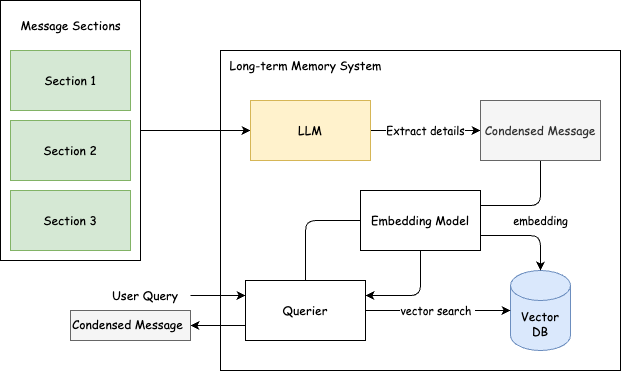

The diagram above was exported from draw.io. Its source (the exported page's mxGraphModel, read from the mxfile embedded in the PNG):
<mxGraphModel dx="822" dy="468" grid="1" gridSize="10" guides="1" tooltips="1" connect="1" arrows="1" fold="1" page="1" pageScale="1" pageWidth="827" pageHeight="1169" math="0" shadow="0">
  <root>
    <mxCell id="0" />
    <mxCell id="1" parent="0" />
    <mxCell id="8" value="" style="rounded=0;whiteSpace=wrap;html=1;fontFamily=Comic Sans MS;" vertex="1" parent="1">
      <mxGeometry x="590" y="160" width="400" height="320" as="geometry" />
    </mxCell>
    <mxCell id="11" style="edgeStyle=none;html=1;entryX=0;entryY=0.5;entryDx=0;entryDy=0;fontFamily=Comic Sans MS;" edge="1" parent="1" source="6" target="10">
      <mxGeometry relative="1" as="geometry" />
    </mxCell>
    <mxCell id="6" value="" style="rounded=0;whiteSpace=wrap;html=1;fontFamily=Comic Sans MS;" vertex="1" parent="1">
      <mxGeometry x="370" y="110" width="140" height="260" as="geometry" />
    </mxCell>
    <mxCell id="2" value="Section 1" style="rounded=0;whiteSpace=wrap;html=1;fontFamily=Comic Sans MS;fillColor=#d5e8d4;strokeColor=#82b366;" vertex="1" parent="1">
      <mxGeometry x="380" y="160" width="120" height="60" as="geometry" />
    </mxCell>
    <mxCell id="4" value="&lt;span style=&quot;color: rgb(0, 0, 0);&quot;&gt;Section 2&lt;/span&gt;" style="rounded=0;whiteSpace=wrap;html=1;fontFamily=Comic Sans MS;fillColor=#d5e8d4;strokeColor=#82b366;" vertex="1" parent="1">
      <mxGeometry x="380" y="230" width="120" height="60" as="geometry" />
    </mxCell>
    <mxCell id="5" value="&lt;span style=&quot;color: rgb(0, 0, 0);&quot;&gt;Section 3&lt;/span&gt;" style="rounded=0;whiteSpace=wrap;html=1;fontFamily=Comic Sans MS;fillColor=#d5e8d4;strokeColor=#82b366;" vertex="1" parent="1">
      <mxGeometry x="380" y="300" width="120" height="60" as="geometry" />
    </mxCell>
    <mxCell id="7" value="Message Sections" style="text;html=1;align=center;verticalAlign=middle;resizable=0;points=[];autosize=1;fontFamily=Comic Sans MS;" vertex="1" parent="1">
      <mxGeometry x="380" y="120" width="120" height="30" as="geometry" />
    </mxCell>
    <mxCell id="9" value="Long-term Memory System" style="text;html=1;align=center;verticalAlign=middle;resizable=0;points=[];autosize=1;strokeColor=none;fillColor=none;fontFamily=Comic Sans MS;" vertex="1" parent="1">
      <mxGeometry x="585" y="160" width="180" height="30" as="geometry" />
    </mxCell>
    <mxCell id="13" value="Extract details" style="edgeStyle=none;html=1;fontFamily=Comic Sans MS;" edge="1" parent="1" source="10" target="12">
      <mxGeometry relative="1" as="geometry" />
    </mxCell>
    <mxCell id="10" value="LLM" style="rounded=0;whiteSpace=wrap;html=1;fontFamily=Comic Sans MS;fillColor=#fff2cc;strokeColor=#d6b656;" vertex="1" parent="1">
      <mxGeometry x="620" y="210" width="120" height="60" as="geometry" />
    </mxCell>
    <mxCell id="20" style="edgeStyle=orthogonalEdgeStyle;html=1;exitX=0.5;exitY=1;exitDx=0;exitDy=0;entryX=1;entryY=0.25;entryDx=0;entryDy=0;endArrow=none;endFill=0;fontFamily=Comic Sans MS;" edge="1" parent="1" source="12" target="19">
      <mxGeometry relative="1" as="geometry" />
    </mxCell>
    <mxCell id="25" value="embedding" style="edgeLabel;html=1;align=center;verticalAlign=middle;resizable=0;points=[];fontFamily=Comic Sans MS;" vertex="1" connectable="0" parent="20">
      <mxGeometry x="0.2103" y="-3" relative="1" as="geometry">
        <mxPoint x="18" y="18" as="offset" />
      </mxGeometry>
    </mxCell>
    <mxCell id="12" value="Condensed Message" style="rounded=0;whiteSpace=wrap;html=1;fontFamily=Comic Sans MS;fillColor=#f5f5f5;fontColor=#333333;strokeColor=#666666;" vertex="1" parent="1">
      <mxGeometry x="850" y="210" width="120" height="60" as="geometry" />
    </mxCell>
    <mxCell id="14" value="Vector&lt;br&gt;DB" style="shape=cylinder3;whiteSpace=wrap;html=1;boundedLbl=1;backgroundOutline=1;size=15;fontFamily=Comic Sans MS;fillColor=#dae8fc;strokeColor=#6c8ebf;" vertex="1" parent="1">
      <mxGeometry x="880" y="380" width="60" height="80" as="geometry" />
    </mxCell>
    <mxCell id="34" style="edgeStyle=orthogonalEdgeStyle;html=1;exitX=0.5;exitY=1;exitDx=0;exitDy=0;entryX=1;entryY=0.25;entryDx=0;entryDy=0;fontFamily=Comic Sans MS;" edge="1" parent="1" source="19" target="27">
      <mxGeometry relative="1" as="geometry" />
    </mxCell>
    <mxCell id="19" value="Embedding Model" style="rounded=0;whiteSpace=wrap;html=1;fontFamily=Comic Sans MS;" vertex="1" parent="1">
      <mxGeometry x="730" y="300" width="120" height="60" as="geometry" />
    </mxCell>
    <mxCell id="21" style="edgeStyle=orthogonalEdgeStyle;html=1;exitX=1;exitY=0.75;exitDx=0;exitDy=0;entryX=0.5;entryY=0;entryDx=0;entryDy=0;entryPerimeter=0;fontFamily=Comic Sans MS;" edge="1" parent="1" source="19" target="14">
      <mxGeometry relative="1" as="geometry" />
    </mxCell>
    <mxCell id="33" style="edgeStyle=orthogonalEdgeStyle;html=1;exitX=0.5;exitY=0;exitDx=0;exitDy=0;entryX=0;entryY=0.5;entryDx=0;entryDy=0;endArrow=none;endFill=0;fontFamily=Comic Sans MS;" edge="1" parent="1" source="27" target="19">
      <mxGeometry relative="1" as="geometry" />
    </mxCell>
    <mxCell id="41" style="edgeStyle=none;html=1;exitX=0;exitY=0.75;exitDx=0;exitDy=0;entryX=1;entryY=0.5;entryDx=0;entryDy=0;" edge="1" parent="1" source="27" target="42">
      <mxGeometry relative="1" as="geometry">
        <mxPoint x="560" y="434.608695652174" as="targetPoint" />
      </mxGeometry>
    </mxCell>
    <mxCell id="27" value="Querier" style="rounded=0;whiteSpace=wrap;html=1;fontFamily=Comic Sans MS;" vertex="1" parent="1">
      <mxGeometry x="615" y="390" width="120" height="60" as="geometry" />
    </mxCell>
    <mxCell id="37" style="edgeStyle=none;html=1;exitX=1;exitY=0.5;exitDx=0;exitDy=0;entryX=0;entryY=0.25;entryDx=0;entryDy=0;fontFamily=Comic Sans MS;" edge="1" parent="1" source="36" target="27">
      <mxGeometry relative="1" as="geometry" />
    </mxCell>
    <mxCell id="36" value="User Query" style="text;html=1;align=center;verticalAlign=middle;whiteSpace=wrap;rounded=0;fontFamily=Comic Sans MS;" vertex="1" parent="1">
      <mxGeometry x="470" y="390" width="90" height="30" as="geometry" />
    </mxCell>
    <mxCell id="38" value="vector search&amp;nbsp;" style="edgeStyle=none;html=1;exitX=1;exitY=0.5;exitDx=0;exitDy=0;entryX=0;entryY=0.5;entryDx=0;entryDy=0;entryPerimeter=0;fontFamily=Comic Sans MS;" edge="1" parent="1" source="27" target="14">
      <mxGeometry relative="1" as="geometry" />
    </mxCell>
    <mxCell id="42" value="&lt;span style=&quot;color: rgb(0, 0, 0); font-family: &amp;quot;Comic Sans MS&amp;quot;; text-align: center;&quot;&gt;Condensed Message&lt;/span&gt;" style="text;whiteSpace=wrap;html=1;fillColor=#f5f5f5;fontColor=#333333;strokeColor=#666666;" vertex="1" parent="1">
      <mxGeometry x="440" y="420" width="120" height="30" as="geometry" />
    </mxCell>
  </root>
</mxGraphModel>